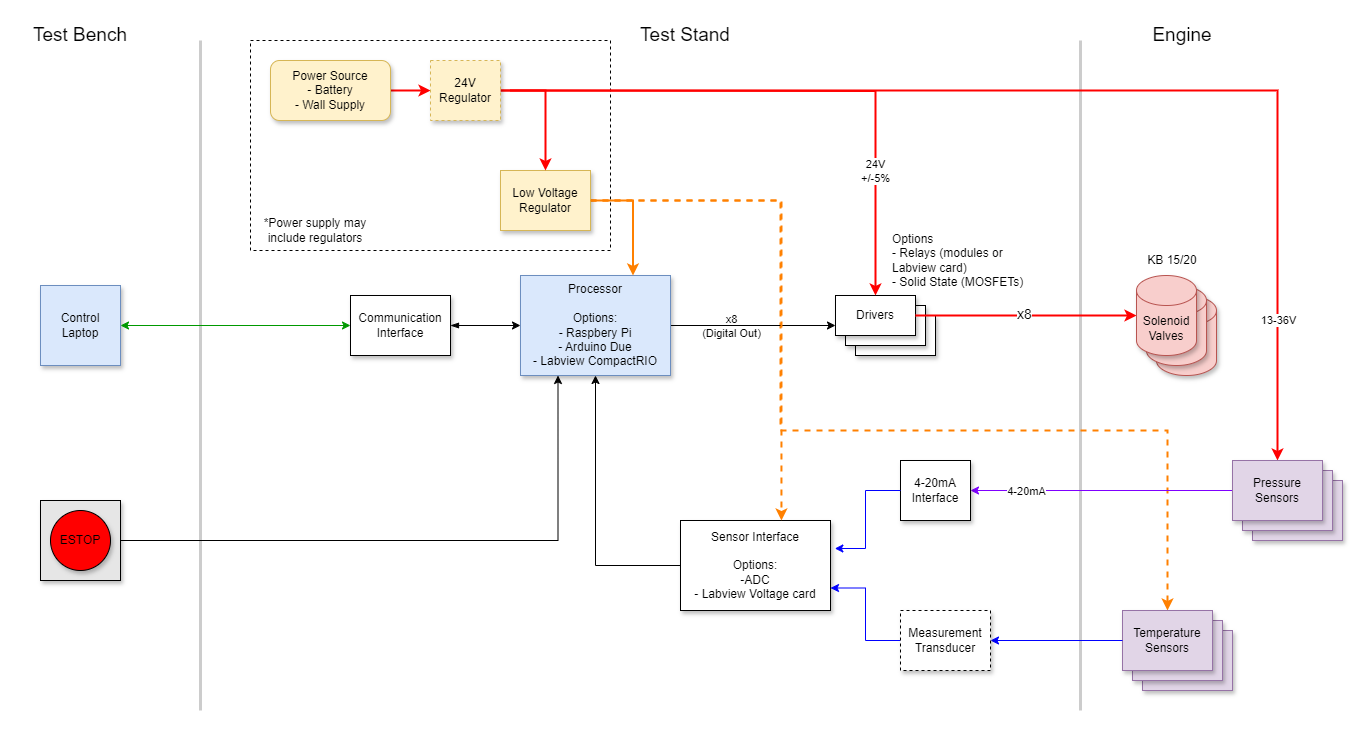

The diagram above was exported from draw.io. Its source (the exported page's mxGraphModel, read from the mxfile embedded in the PNG):
<mxGraphModel dx="2284" dy="836" grid="1" gridSize="10" guides="1" tooltips="1" connect="1" arrows="1" fold="1" page="1" pageScale="1" pageWidth="850" pageHeight="1100" math="0" shadow="0">
  <root>
    <mxCell id="0" />
    <mxCell id="1" parent="0" />
    <mxCell id="bI98aRCoxDAGikjn_2XK-5" value="" style="endArrow=none;html=1;rounded=0;strokeWidth=3;strokeColor=#CCCCCC;" parent="1" edge="1">
      <mxGeometry width="50" height="50" relative="1" as="geometry">
        <mxPoint x="-120" y="720" as="sourcePoint" />
        <mxPoint x="-120" y="50" as="targetPoint" />
      </mxGeometry>
    </mxCell>
    <mxCell id="bI98aRCoxDAGikjn_2XK-6" value="" style="endArrow=none;html=1;rounded=0;strokeWidth=3;strokeColor=#CCCCCC;" parent="1" edge="1">
      <mxGeometry width="50" height="50" relative="1" as="geometry">
        <mxPoint x="760" y="720" as="sourcePoint" />
        <mxPoint x="760" y="50" as="targetPoint" />
      </mxGeometry>
    </mxCell>
    <mxCell id="9LulHZ1WkyqAWHe-k05P-4" value="" style="rounded=0;whiteSpace=wrap;html=1;dashed=1;" parent="1" vertex="1">
      <mxGeometry x="-70" y="50" width="360" height="210" as="geometry" />
    </mxCell>
    <mxCell id="bI98aRCoxDAGikjn_2XK-13" style="edgeStyle=orthogonalEdgeStyle;rounded=0;orthogonalLoop=1;jettySize=auto;html=1;exitX=1;exitY=0.5;exitDx=0;exitDy=0;strokeColor=#FF8000;dashed=1;strokeWidth=2;" parent="1" source="8aiV3yNj4jqPSKRsse6o-11" target="8aiV3yNj4jqPSKRsse6o-23" edge="1">
      <mxGeometry relative="1" as="geometry">
        <Array as="points">
          <mxPoint x="460" y="210" />
          <mxPoint x="460" y="440" />
          <mxPoint x="847" y="440" />
        </Array>
      </mxGeometry>
    </mxCell>
    <mxCell id="8aiV3yNj4jqPSKRsse6o-29" style="edgeStyle=orthogonalEdgeStyle;rounded=0;orthogonalLoop=1;jettySize=auto;html=1;exitX=1;exitY=0.5;exitDx=0;exitDy=0;entryX=0;entryY=0.75;entryDx=0;entryDy=0;" parent="1" source="8aiV3yNj4jqPSKRsse6o-2" target="8aiV3yNj4jqPSKRsse6o-10" edge="1">
      <mxGeometry relative="1" as="geometry" />
    </mxCell>
    <mxCell id="vxKriUndqs0P7hyvM4VW-9" value="x8&lt;div&gt;(Digital Out)&lt;/div&gt;" style="edgeLabel;html=1;align=center;verticalAlign=middle;resizable=0;points=[];labelBackgroundColor=none;" parent="8aiV3yNj4jqPSKRsse6o-29" vertex="1" connectable="0">
      <mxGeometry x="-0.4143" relative="1" as="geometry">
        <mxPoint x="12" as="offset" />
      </mxGeometry>
    </mxCell>
    <mxCell id="8aiV3yNj4jqPSKRsse6o-2" value="Processor&lt;div&gt;&lt;br&gt;&lt;/div&gt;&lt;div&gt;Options:&lt;/div&gt;&lt;div&gt;- Raspbery Pi&lt;/div&gt;&lt;div&gt;- Arduino Due&lt;/div&gt;&lt;div&gt;- Labview CompactRIO&lt;/div&gt;" style="rounded=0;whiteSpace=wrap;html=1;shadow=1;fillColor=#dae8fc;strokeColor=#6c8ebf;" parent="1" vertex="1">
      <mxGeometry x="200" y="285" width="150" height="100" as="geometry" />
    </mxCell>
    <mxCell id="8aiV3yNj4jqPSKRsse6o-5" value="" style="shape=cylinder3;whiteSpace=wrap;html=1;boundedLbl=1;backgroundOutline=1;size=15;shadow=1;fillColor=#f8cecc;strokeColor=#b85450;" parent="1" vertex="1">
      <mxGeometry x="836" y="305" width="60" height="80" as="geometry" />
    </mxCell>
    <mxCell id="8aiV3yNj4jqPSKRsse6o-6" value="" style="shape=cylinder3;whiteSpace=wrap;html=1;boundedLbl=1;backgroundOutline=1;size=15;shadow=1;fillColor=#f8cecc;strokeColor=#b85450;" parent="1" vertex="1">
      <mxGeometry x="826" y="295" width="60" height="80" as="geometry" />
    </mxCell>
    <mxCell id="8aiV3yNj4jqPSKRsse6o-8" value="Driver" style="rounded=0;whiteSpace=wrap;html=1;shadow=1;" parent="1" vertex="1">
      <mxGeometry x="535" y="325" width="80" height="40" as="geometry" />
    </mxCell>
    <mxCell id="8aiV3yNj4jqPSKRsse6o-9" value="Driver" style="rounded=0;whiteSpace=wrap;html=1;shadow=1;" parent="1" vertex="1">
      <mxGeometry x="525" y="315" width="80" height="40" as="geometry" />
    </mxCell>
    <mxCell id="8aiV3yNj4jqPSKRsse6o-10" value="Drivers" style="rounded=0;whiteSpace=wrap;html=1;shadow=1;" parent="1" vertex="1">
      <mxGeometry x="515" y="305" width="80" height="40" as="geometry" />
    </mxCell>
    <mxCell id="8aiV3yNj4jqPSKRsse6o-36" style="edgeStyle=orthogonalEdgeStyle;rounded=0;orthogonalLoop=1;jettySize=auto;html=1;exitX=1;exitY=0.5;exitDx=0;exitDy=0;entryX=0.75;entryY=0;entryDx=0;entryDy=0;strokeColor=#FF8000;strokeWidth=2;" parent="1" source="8aiV3yNj4jqPSKRsse6o-11" target="8aiV3yNj4jqPSKRsse6o-2" edge="1">
      <mxGeometry relative="1" as="geometry" />
    </mxCell>
    <mxCell id="8aiV3yNj4jqPSKRsse6o-43" style="edgeStyle=orthogonalEdgeStyle;rounded=0;orthogonalLoop=1;jettySize=auto;html=1;entryX=0.5;entryY=0;entryDx=0;entryDy=0;strokeColor=#FF0000;strokeWidth=2;exitX=1;exitY=0.5;exitDx=0;exitDy=0;" parent="1" source="erQ4OcjYeS7coR58VF6D-20" target="8aiV3yNj4jqPSKRsse6o-18" edge="1">
      <mxGeometry relative="1" as="geometry">
        <Array as="points">
          <mxPoint x="957" y="100" />
        </Array>
        <mxPoint x="220" y="40" as="sourcePoint" />
      </mxGeometry>
    </mxCell>
    <mxCell id="erQ4OcjYeS7coR58VF6D-8" value="13-36V" style="edgeLabel;html=1;align=center;verticalAlign=middle;resizable=0;points=[];" parent="8aiV3yNj4jqPSKRsse6o-43" vertex="1" connectable="0">
      <mxGeometry x="0.7545" relative="1" as="geometry">
        <mxPoint as="offset" />
      </mxGeometry>
    </mxCell>
    <mxCell id="8aiV3yNj4jqPSKRsse6o-11" value="Low Voltage Regulator" style="rounded=0;whiteSpace=wrap;html=1;shadow=1;fillColor=#fff2cc;strokeColor=#d6b656;" parent="1" vertex="1">
      <mxGeometry x="180" y="180" width="90" height="60" as="geometry" />
    </mxCell>
    <mxCell id="8aiV3yNj4jqPSKRsse6o-35" style="edgeStyle=orthogonalEdgeStyle;rounded=0;orthogonalLoop=1;jettySize=auto;html=1;entryX=0.5;entryY=0;entryDx=0;entryDy=0;fillColor=#f8cecc;strokeColor=#FF0000;strokeWidth=2;" parent="1" target="8aiV3yNj4jqPSKRsse6o-10" edge="1">
      <mxGeometry relative="1" as="geometry">
        <mxPoint x="190" y="100" as="sourcePoint" />
      </mxGeometry>
    </mxCell>
    <mxCell id="vxKriUndqs0P7hyvM4VW-6" value="24V&lt;div&gt;+/-5%&lt;/div&gt;" style="edgeLabel;html=1;align=center;verticalAlign=middle;resizable=0;points=[];fontSize=11;" parent="8aiV3yNj4jqPSKRsse6o-35" vertex="1" connectable="0">
      <mxGeometry x="-0.3754" y="-3" relative="1" as="geometry">
        <mxPoint x="187" y="77" as="offset" />
      </mxGeometry>
    </mxCell>
    <mxCell id="8aiV3yNj4jqPSKRsse6o-48" style="edgeStyle=orthogonalEdgeStyle;rounded=0;orthogonalLoop=1;jettySize=auto;html=1;exitX=1;exitY=0.5;exitDx=0;exitDy=0;entryX=0.5;entryY=0;entryDx=0;entryDy=0;strokeColor=#FF0000;strokeWidth=2;" parent="1" source="erQ4OcjYeS7coR58VF6D-20" target="8aiV3yNj4jqPSKRsse6o-11" edge="1">
      <mxGeometry relative="1" as="geometry" />
    </mxCell>
    <mxCell id="erQ4OcjYeS7coR58VF6D-21" style="edgeStyle=orthogonalEdgeStyle;rounded=0;orthogonalLoop=1;jettySize=auto;html=1;exitX=1;exitY=0.5;exitDx=0;exitDy=0;entryX=0;entryY=0.5;entryDx=0;entryDy=0;strokeColor=#FF0000;strokeWidth=2;" parent="1" source="8aiV3yNj4jqPSKRsse6o-13" target="erQ4OcjYeS7coR58VF6D-20" edge="1">
      <mxGeometry relative="1" as="geometry" />
    </mxCell>
    <mxCell id="8aiV3yNj4jqPSKRsse6o-13" value="Power Source&lt;div&gt;- Battery&lt;/div&gt;&lt;div&gt;- Wall Supply&lt;/div&gt;" style="rounded=1;whiteSpace=wrap;html=1;shadow=1;fillColor=#fff2cc;strokeColor=#d6b656;" parent="1" vertex="1">
      <mxGeometry x="-50" y="70" width="120" height="60" as="geometry" />
    </mxCell>
    <mxCell id="8aiV3yNj4jqPSKRsse6o-15" value="Pressure Sensor" style="rounded=0;whiteSpace=wrap;html=1;shadow=1;fillColor=#e1d5e7;strokeColor=#9673a6;" parent="1" vertex="1">
      <mxGeometry x="932" y="490" width="90" height="60" as="geometry" />
    </mxCell>
    <mxCell id="8aiV3yNj4jqPSKRsse6o-16" value="Temperature Sensor" style="rounded=0;whiteSpace=wrap;html=1;shadow=1;fillColor=#e1d5e7;strokeColor=#9673a6;" parent="1" vertex="1">
      <mxGeometry x="822" y="640" width="90" height="60" as="geometry" />
    </mxCell>
    <mxCell id="8aiV3yNj4jqPSKRsse6o-17" value="Pressure Sensor" style="rounded=0;whiteSpace=wrap;html=1;shadow=1;fillColor=#e1d5e7;strokeColor=#9673a6;" parent="1" vertex="1">
      <mxGeometry x="922" y="480" width="90" height="60" as="geometry" />
    </mxCell>
    <mxCell id="erQ4OcjYeS7coR58VF6D-13" style="edgeStyle=orthogonalEdgeStyle;rounded=0;orthogonalLoop=1;jettySize=auto;html=1;exitX=0;exitY=0.5;exitDx=0;exitDy=0;entryX=1;entryY=0.5;entryDx=0;entryDy=0;strokeColor=#7F00FF;" parent="1" source="8aiV3yNj4jqPSKRsse6o-18" target="erQ4OcjYeS7coR58VF6D-10" edge="1">
      <mxGeometry relative="1" as="geometry" />
    </mxCell>
    <mxCell id="9LulHZ1WkyqAWHe-k05P-2" value="4-20mA" style="edgeLabel;html=1;align=center;verticalAlign=middle;resizable=0;points=[];" parent="erQ4OcjYeS7coR58VF6D-13" vertex="1" connectable="0">
      <mxGeometry x="0.5802" relative="1" as="geometry">
        <mxPoint as="offset" />
      </mxGeometry>
    </mxCell>
    <mxCell id="8aiV3yNj4jqPSKRsse6o-18" value="Pressure Sensors" style="rounded=0;whiteSpace=wrap;html=1;shadow=1;fillColor=#e1d5e7;strokeColor=#9673a6;" parent="1" vertex="1">
      <mxGeometry x="912" y="470" width="90" height="60" as="geometry" />
    </mxCell>
    <mxCell id="8aiV3yNj4jqPSKRsse6o-22" value="Temperature Sensor" style="rounded=0;whiteSpace=wrap;html=1;shadow=1;fillColor=#e1d5e7;strokeColor=#9673a6;" parent="1" vertex="1">
      <mxGeometry x="812" y="630" width="90" height="60" as="geometry" />
    </mxCell>
    <mxCell id="8aiV3yNj4jqPSKRsse6o-23" value="Temperature Sensors" style="rounded=0;whiteSpace=wrap;html=1;shadow=1;fillColor=#e1d5e7;strokeColor=#9673a6;" parent="1" vertex="1">
      <mxGeometry x="802" y="620" width="90" height="60" as="geometry" />
    </mxCell>
    <mxCell id="8aiV3yNj4jqPSKRsse6o-28" style="edgeStyle=orthogonalEdgeStyle;rounded=0;orthogonalLoop=1;jettySize=auto;html=1;exitX=0;exitY=0.5;exitDx=0;exitDy=0;entryX=0.5;entryY=1;entryDx=0;entryDy=0;" parent="1" source="8aiV3yNj4jqPSKRsse6o-26" target="8aiV3yNj4jqPSKRsse6o-2" edge="1">
      <mxGeometry relative="1" as="geometry">
        <mxPoint x="295" y="575" as="sourcePoint" />
      </mxGeometry>
    </mxCell>
    <mxCell id="8aiV3yNj4jqPSKRsse6o-26" value="Sensor Interface&lt;div&gt;&lt;br&gt;&lt;/div&gt;&lt;div&gt;Options:&lt;/div&gt;&lt;div&gt;-ADC&lt;/div&gt;&lt;div&gt;- Labview Voltage card&lt;/div&gt;" style="rounded=0;whiteSpace=wrap;html=1;shadow=1;" parent="1" vertex="1">
      <mxGeometry x="360" y="530" width="150" height="90" as="geometry" />
    </mxCell>
    <mxCell id="8aiV3yNj4jqPSKRsse6o-32" style="edgeStyle=orthogonalEdgeStyle;rounded=0;orthogonalLoop=1;jettySize=auto;html=1;exitX=1;exitY=0.5;exitDx=0;exitDy=0;entryX=0;entryY=0.5;entryDx=0;entryDy=0;entryPerimeter=0;strokeColor=#FF0000;strokeWidth=2;" parent="1" source="8aiV3yNj4jqPSKRsse6o-10" target="8aiV3yNj4jqPSKRsse6o-7" edge="1">
      <mxGeometry relative="1" as="geometry" />
    </mxCell>
    <mxCell id="vxKriUndqs0P7hyvM4VW-3" value="x8" style="edgeLabel;html=1;align=center;verticalAlign=middle;resizable=0;points=[];fontSize=14;" parent="8aiV3yNj4jqPSKRsse6o-32" vertex="1" connectable="0">
      <mxGeometry x="-0.0222" y="2" relative="1" as="geometry">
        <mxPoint as="offset" />
      </mxGeometry>
    </mxCell>
    <mxCell id="8aiV3yNj4jqPSKRsse6o-7" value="Solenoid Valves" style="shape=cylinder3;whiteSpace=wrap;html=1;boundedLbl=1;backgroundOutline=1;size=15;shadow=1;fillColor=#f8cecc;strokeColor=#b85450;" parent="1" vertex="1">
      <mxGeometry x="816" y="285" width="60" height="80" as="geometry" />
    </mxCell>
    <mxCell id="8aiV3yNj4jqPSKRsse6o-39" style="edgeStyle=orthogonalEdgeStyle;rounded=0;orthogonalLoop=1;jettySize=auto;html=1;exitX=0;exitY=0.5;exitDx=0;exitDy=0;entryX=1;entryY=0.5;entryDx=0;entryDy=0;fontColor=#0000FF;strokeColor=#0000FF;" parent="1" source="8aiV3yNj4jqPSKRsse6o-23" target="erQ4OcjYeS7coR58VF6D-16" edge="1">
      <mxGeometry relative="1" as="geometry" />
    </mxCell>
    <mxCell id="8aiV3yNj4jqPSKRsse6o-49" value="Options&lt;div&gt;- Relays (modules or Labview card)&lt;/div&gt;&lt;div&gt;- Solid State (MOSFETs)&lt;/div&gt;" style="text;strokeColor=none;align=left;fillColor=none;html=1;verticalAlign=middle;whiteSpace=wrap;rounded=0;" parent="1" vertex="1">
      <mxGeometry x="570" y="255" width="150" height="30" as="geometry" />
    </mxCell>
    <mxCell id="erQ4OcjYeS7coR58VF6D-1" value="Control Laptop" style="whiteSpace=wrap;html=1;aspect=fixed;shadow=1;fillColor=#dae8fc;strokeColor=#6c8ebf;" parent="1" vertex="1">
      <mxGeometry x="-280" y="295" width="80" height="80" as="geometry" />
    </mxCell>
    <mxCell id="erQ4OcjYeS7coR58VF6D-4" style="edgeStyle=orthogonalEdgeStyle;rounded=0;orthogonalLoop=1;jettySize=auto;html=1;exitX=1;exitY=0.5;exitDx=0;exitDy=0;entryX=0;entryY=0.5;entryDx=0;entryDy=0;startArrow=classic;startFill=1;strokeColor=#009900;" parent="1" source="erQ4OcjYeS7coR58VF6D-1" target="erQ4OcjYeS7coR58VF6D-5" edge="1">
      <mxGeometry relative="1" as="geometry">
        <mxPoint x="130" y="340" as="targetPoint" />
        <mxPoint x="-130" y="335" as="sourcePoint" />
      </mxGeometry>
    </mxCell>
    <mxCell id="erQ4OcjYeS7coR58VF6D-6" style="edgeStyle=orthogonalEdgeStyle;rounded=0;orthogonalLoop=1;jettySize=auto;html=1;exitX=1;exitY=0.5;exitDx=0;exitDy=0;entryX=0;entryY=0.5;entryDx=0;entryDy=0;startArrow=blockThin;startFill=1;" parent="1" source="erQ4OcjYeS7coR58VF6D-5" target="8aiV3yNj4jqPSKRsse6o-2" edge="1">
      <mxGeometry relative="1" as="geometry" />
    </mxCell>
    <mxCell id="erQ4OcjYeS7coR58VF6D-5" value="Communication Interface" style="rounded=0;whiteSpace=wrap;html=1;shadow=1;" parent="1" vertex="1">
      <mxGeometry x="30" y="305" width="100" height="60" as="geometry" />
    </mxCell>
    <mxCell id="erQ4OcjYeS7coR58VF6D-10" value="4-20mA Interface" style="rounded=0;whiteSpace=wrap;html=1;shadow=1;" parent="1" vertex="1">
      <mxGeometry x="580" y="470" width="70" height="60" as="geometry" />
    </mxCell>
    <mxCell id="erQ4OcjYeS7coR58VF6D-15" style="edgeStyle=orthogonalEdgeStyle;rounded=0;orthogonalLoop=1;jettySize=auto;html=1;exitX=0;exitY=0.5;exitDx=0;exitDy=0;entryX=1.029;entryY=0.311;entryDx=0;entryDy=0;entryPerimeter=0;strokeColor=#0000FF;" parent="1" source="erQ4OcjYeS7coR58VF6D-10" target="8aiV3yNj4jqPSKRsse6o-26" edge="1">
      <mxGeometry relative="1" as="geometry" />
    </mxCell>
    <mxCell id="erQ4OcjYeS7coR58VF6D-17" style="edgeStyle=orthogonalEdgeStyle;rounded=0;orthogonalLoop=1;jettySize=auto;html=1;exitX=0;exitY=0.5;exitDx=0;exitDy=0;entryX=1;entryY=0.75;entryDx=0;entryDy=0;strokeColor=#0000FF;" parent="1" source="erQ4OcjYeS7coR58VF6D-16" target="8aiV3yNj4jqPSKRsse6o-26" edge="1">
      <mxGeometry relative="1" as="geometry" />
    </mxCell>
    <mxCell id="erQ4OcjYeS7coR58VF6D-16" value="Measurement Transducer" style="rounded=0;whiteSpace=wrap;html=1;dashed=1;shadow=1;" parent="1" vertex="1">
      <mxGeometry x="580" y="620" width="90" height="60" as="geometry" />
    </mxCell>
    <mxCell id="erQ4OcjYeS7coR58VF6D-20" value="24V Regulator" style="rounded=0;whiteSpace=wrap;html=1;dashed=1;fillColor=#fff2cc;strokeColor=#d6b656;shadow=1;" parent="1" vertex="1">
      <mxGeometry x="110" y="70" width="70" height="60" as="geometry" />
    </mxCell>
    <mxCell id="erQ4OcjYeS7coR58VF6D-23" value="KB 15/20" style="text;strokeColor=none;align=center;fillColor=none;html=1;verticalAlign=middle;whiteSpace=wrap;rounded=0;" parent="1" vertex="1">
      <mxGeometry x="792" y="255" width="120" height="30" as="geometry" />
    </mxCell>
    <mxCell id="bI98aRCoxDAGikjn_2XK-7" value="&lt;font style=&quot;font-size: 19px;&quot;&gt;Test Bench&lt;/font&gt;" style="text;strokeColor=none;align=center;fillColor=none;html=1;verticalAlign=middle;whiteSpace=wrap;rounded=0;" parent="1" vertex="1">
      <mxGeometry x="-300" y="30" width="120" height="30" as="geometry" />
    </mxCell>
    <mxCell id="bI98aRCoxDAGikjn_2XK-8" value="&lt;font style=&quot;font-size: 19px;&quot;&gt;Test Stand&lt;/font&gt;" style="text;strokeColor=none;align=center;fillColor=none;html=1;verticalAlign=middle;whiteSpace=wrap;rounded=0;" parent="1" vertex="1">
      <mxGeometry x="305" y="30" width="120" height="30" as="geometry" />
    </mxCell>
    <mxCell id="bI98aRCoxDAGikjn_2XK-9" value="&lt;font style=&quot;font-size: 19px;&quot;&gt;Engine&lt;/font&gt;" style="text;strokeColor=none;align=center;fillColor=none;html=1;verticalAlign=middle;whiteSpace=wrap;rounded=0;" parent="1" vertex="1">
      <mxGeometry x="832" y="30" width="60" height="30" as="geometry" />
    </mxCell>
    <mxCell id="bI98aRCoxDAGikjn_2XK-16" style="edgeStyle=orthogonalEdgeStyle;rounded=0;orthogonalLoop=1;jettySize=auto;html=1;exitX=1;exitY=0.5;exitDx=0;exitDy=0;entryX=0.25;entryY=1;entryDx=0;entryDy=0;" parent="1" source="bI98aRCoxDAGikjn_2XK-14" target="8aiV3yNj4jqPSKRsse6o-2" edge="1">
      <mxGeometry relative="1" as="geometry">
        <mxPoint x="180" y="570" as="targetPoint" />
      </mxGeometry>
    </mxCell>
    <mxCell id="bI98aRCoxDAGikjn_2XK-18" value="" style="group" parent="1" vertex="1" connectable="0">
      <mxGeometry x="-280" y="510" width="80" height="80" as="geometry" />
    </mxCell>
    <mxCell id="bI98aRCoxDAGikjn_2XK-14" value="" style="whiteSpace=wrap;html=1;aspect=fixed;fillColor=#E6E6E6;container=0;shadow=1;" parent="bI98aRCoxDAGikjn_2XK-18" vertex="1">
      <mxGeometry width="80" height="80" as="geometry" />
    </mxCell>
    <mxCell id="bI98aRCoxDAGikjn_2XK-15" value="ESTOP" style="ellipse;whiteSpace=wrap;html=1;aspect=fixed;fillColor=#FF0000;shadow=1;container=0;" parent="bI98aRCoxDAGikjn_2XK-18" vertex="1">
      <mxGeometry x="10" y="10" width="60" height="60" as="geometry" />
    </mxCell>
    <mxCell id="9LulHZ1WkyqAWHe-k05P-3" style="edgeStyle=orthogonalEdgeStyle;rounded=0;orthogonalLoop=1;jettySize=auto;html=1;exitX=1;exitY=0.5;exitDx=0;exitDy=0;entryX=0.673;entryY=0;entryDx=0;entryDy=0;entryPerimeter=0;dashed=1;strokeColor=#FF8000;strokeWidth=2;" parent="1" source="8aiV3yNj4jqPSKRsse6o-11" target="8aiV3yNj4jqPSKRsse6o-26" edge="1">
      <mxGeometry relative="1" as="geometry" />
    </mxCell>
    <mxCell id="9LulHZ1WkyqAWHe-k05P-5" value="*Power supply may include regulators" style="text;strokeColor=none;align=center;fillColor=none;html=1;verticalAlign=middle;whiteSpace=wrap;rounded=0;" parent="1" vertex="1">
      <mxGeometry x="-60" y="225" width="110" height="30" as="geometry" />
    </mxCell>
  </root>
</mxGraphModel>